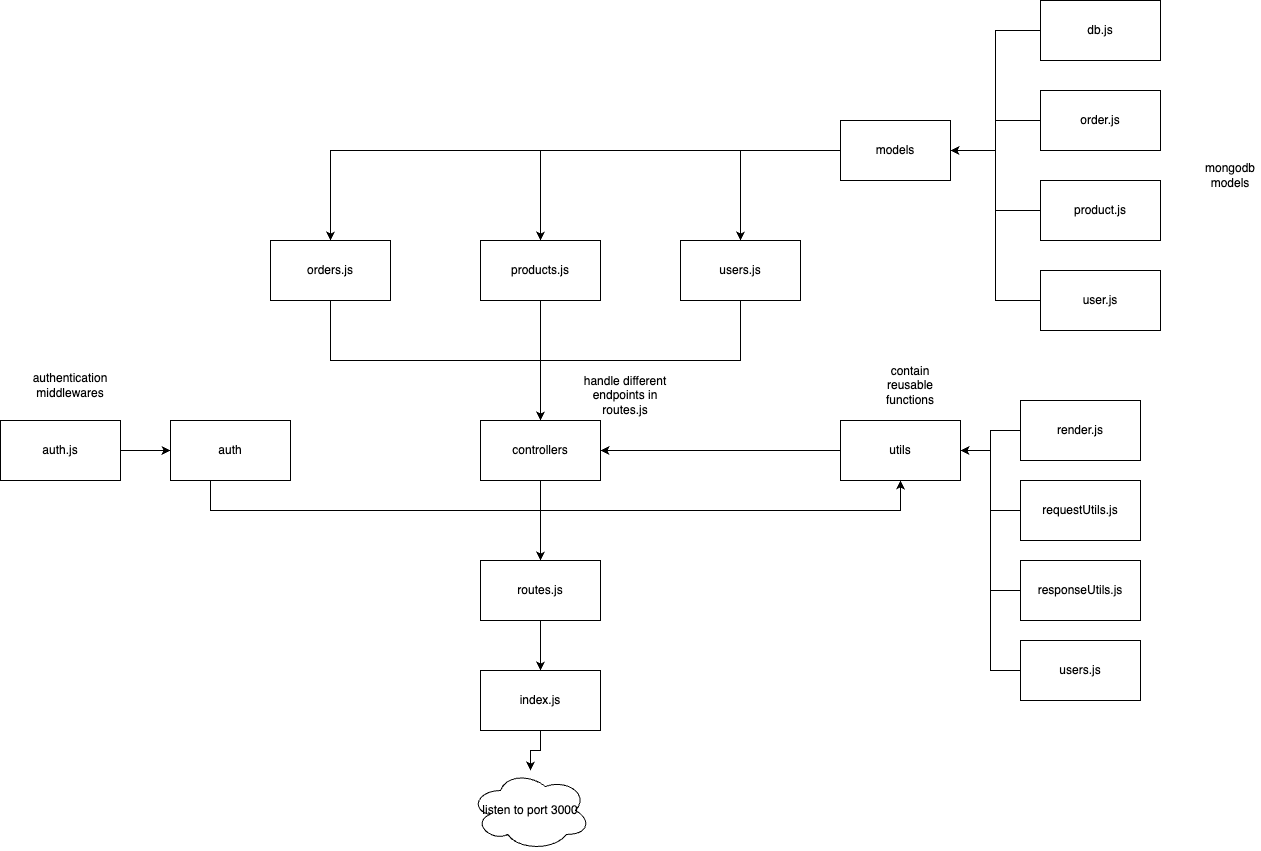

The diagram above was exported from draw.io. Its source (the exported page's mxGraphModel, read from the mxfile embedded in the PNG):
<mxGraphModel dx="2330" dy="1215" grid="1" gridSize="10" guides="1" tooltips="1" connect="1" arrows="1" fold="1" page="1" pageScale="1" pageWidth="850" pageHeight="1100" background="none" math="0" shadow="0">
  <root>
    <object label="" id="0">
      <mxCell />
    </object>
    <mxCell id="1" parent="0" />
    <mxCell id="wTqOOmGBenruE0VM7K7i-79" style="edgeStyle=orthogonalEdgeStyle;rounded=0;orthogonalLoop=1;jettySize=auto;html=1;entryX=0.5;entryY=1;entryDx=0;entryDy=0;" edge="1" parent="1" source="wTqOOmGBenruE0VM7K7i-6" target="wTqOOmGBenruE0VM7K7i-13">
      <mxGeometry relative="1" as="geometry">
        <Array as="points">
          <mxPoint x="50" y="1110" />
          <mxPoint x="740" y="1110" />
        </Array>
      </mxGeometry>
    </mxCell>
    <mxCell id="wTqOOmGBenruE0VM7K7i-6" value="auth" style="rounded=0;whiteSpace=wrap;html=1;" vertex="1" parent="1">
      <mxGeometry x="10" y="1020" width="120" height="60" as="geometry" />
    </mxCell>
    <mxCell id="wTqOOmGBenruE0VM7K7i-76" style="edgeStyle=orthogonalEdgeStyle;rounded=0;orthogonalLoop=1;jettySize=auto;html=1;" edge="1" parent="1" source="wTqOOmGBenruE0VM7K7i-7" target="wTqOOmGBenruE0VM7K7i-26">
      <mxGeometry relative="1" as="geometry" />
    </mxCell>
    <mxCell id="wTqOOmGBenruE0VM7K7i-7" value="controllers" style="rounded=0;whiteSpace=wrap;html=1;" vertex="1" parent="1">
      <mxGeometry x="320" y="1020" width="120" height="60" as="geometry" />
    </mxCell>
    <mxCell id="wTqOOmGBenruE0VM7K7i-59" style="edgeStyle=orthogonalEdgeStyle;rounded=0;orthogonalLoop=1;jettySize=auto;html=1;" edge="1" parent="1" source="wTqOOmGBenruE0VM7K7i-9" target="wTqOOmGBenruE0VM7K7i-23">
      <mxGeometry relative="1" as="geometry" />
    </mxCell>
    <mxCell id="wTqOOmGBenruE0VM7K7i-60" style="edgeStyle=orthogonalEdgeStyle;rounded=0;orthogonalLoop=1;jettySize=auto;html=1;entryX=0.5;entryY=0;entryDx=0;entryDy=0;" edge="1" parent="1" source="wTqOOmGBenruE0VM7K7i-9" target="wTqOOmGBenruE0VM7K7i-22">
      <mxGeometry relative="1" as="geometry" />
    </mxCell>
    <mxCell id="wTqOOmGBenruE0VM7K7i-61" style="edgeStyle=orthogonalEdgeStyle;rounded=0;orthogonalLoop=1;jettySize=auto;html=1;exitX=0;exitY=0.5;exitDx=0;exitDy=0;" edge="1" parent="1" source="wTqOOmGBenruE0VM7K7i-9" target="wTqOOmGBenruE0VM7K7i-21">
      <mxGeometry relative="1" as="geometry" />
    </mxCell>
    <mxCell id="wTqOOmGBenruE0VM7K7i-9" value="models" style="rounded=0;whiteSpace=wrap;html=1;" vertex="1" parent="1">
      <mxGeometry x="680" y="720" width="110" height="60" as="geometry" />
    </mxCell>
    <mxCell id="wTqOOmGBenruE0VM7K7i-81" style="edgeStyle=orthogonalEdgeStyle;rounded=0;orthogonalLoop=1;jettySize=auto;html=1;" edge="1" parent="1" source="wTqOOmGBenruE0VM7K7i-13" target="wTqOOmGBenruE0VM7K7i-7">
      <mxGeometry relative="1" as="geometry" />
    </mxCell>
    <mxCell id="wTqOOmGBenruE0VM7K7i-13" value="utils" style="rounded=0;whiteSpace=wrap;html=1;" vertex="1" parent="1">
      <mxGeometry x="680" y="1020" width="120" height="60" as="geometry" />
    </mxCell>
    <mxCell id="wTqOOmGBenruE0VM7K7i-69" style="edgeStyle=orthogonalEdgeStyle;rounded=0;orthogonalLoop=1;jettySize=auto;html=1;entryX=1;entryY=0.5;entryDx=0;entryDy=0;" edge="1" parent="1" source="wTqOOmGBenruE0VM7K7i-15" target="wTqOOmGBenruE0VM7K7i-9">
      <mxGeometry relative="1" as="geometry" />
    </mxCell>
    <mxCell id="wTqOOmGBenruE0VM7K7i-15" value="db.js" style="rounded=0;whiteSpace=wrap;html=1;" vertex="1" parent="1">
      <mxGeometry x="880" y="600" width="120" height="60" as="geometry" />
    </mxCell>
    <mxCell id="wTqOOmGBenruE0VM7K7i-68" style="edgeStyle=orthogonalEdgeStyle;rounded=0;orthogonalLoop=1;jettySize=auto;html=1;" edge="1" parent="1" source="wTqOOmGBenruE0VM7K7i-16" target="wTqOOmGBenruE0VM7K7i-9">
      <mxGeometry relative="1" as="geometry" />
    </mxCell>
    <mxCell id="wTqOOmGBenruE0VM7K7i-16" value="order.js" style="rounded=0;whiteSpace=wrap;html=1;" vertex="1" parent="1">
      <mxGeometry x="880" y="690" width="120" height="60" as="geometry" />
    </mxCell>
    <mxCell id="wTqOOmGBenruE0VM7K7i-70" style="edgeStyle=orthogonalEdgeStyle;rounded=0;orthogonalLoop=1;jettySize=auto;html=1;" edge="1" parent="1" source="wTqOOmGBenruE0VM7K7i-17" target="wTqOOmGBenruE0VM7K7i-9">
      <mxGeometry relative="1" as="geometry" />
    </mxCell>
    <mxCell id="wTqOOmGBenruE0VM7K7i-17" value="product.js" style="rounded=0;whiteSpace=wrap;html=1;" vertex="1" parent="1">
      <mxGeometry x="880" y="780" width="120" height="60" as="geometry" />
    </mxCell>
    <mxCell id="wTqOOmGBenruE0VM7K7i-71" style="edgeStyle=orthogonalEdgeStyle;rounded=0;orthogonalLoop=1;jettySize=auto;html=1;entryX=1;entryY=0.5;entryDx=0;entryDy=0;" edge="1" parent="1" source="wTqOOmGBenruE0VM7K7i-19" target="wTqOOmGBenruE0VM7K7i-9">
      <mxGeometry relative="1" as="geometry" />
    </mxCell>
    <mxCell id="wTqOOmGBenruE0VM7K7i-19" value="user.js" style="rounded=0;whiteSpace=wrap;html=1;" vertex="1" parent="1">
      <mxGeometry x="880" y="870" width="120" height="60" as="geometry" />
    </mxCell>
    <mxCell id="wTqOOmGBenruE0VM7K7i-82" style="edgeStyle=orthogonalEdgeStyle;rounded=0;orthogonalLoop=1;jettySize=auto;html=1;entryX=0;entryY=0.5;entryDx=0;entryDy=0;" edge="1" parent="1" source="wTqOOmGBenruE0VM7K7i-20" target="wTqOOmGBenruE0VM7K7i-6">
      <mxGeometry relative="1" as="geometry" />
    </mxCell>
    <mxCell id="wTqOOmGBenruE0VM7K7i-20" value="auth.js" style="rounded=0;whiteSpace=wrap;html=1;" vertex="1" parent="1">
      <mxGeometry x="-160" y="1020" width="120" height="60" as="geometry" />
    </mxCell>
    <mxCell id="wTqOOmGBenruE0VM7K7i-64" style="edgeStyle=orthogonalEdgeStyle;rounded=0;orthogonalLoop=1;jettySize=auto;html=1;" edge="1" parent="1" source="wTqOOmGBenruE0VM7K7i-21" target="wTqOOmGBenruE0VM7K7i-7">
      <mxGeometry relative="1" as="geometry">
        <Array as="points">
          <mxPoint x="170" y="960" />
          <mxPoint x="380" y="960" />
        </Array>
      </mxGeometry>
    </mxCell>
    <mxCell id="wTqOOmGBenruE0VM7K7i-21" value="orders.js" style="rounded=0;whiteSpace=wrap;html=1;" vertex="1" parent="1">
      <mxGeometry x="110" y="840" width="120" height="60" as="geometry" />
    </mxCell>
    <mxCell id="wTqOOmGBenruE0VM7K7i-65" style="edgeStyle=orthogonalEdgeStyle;rounded=0;orthogonalLoop=1;jettySize=auto;html=1;" edge="1" parent="1" source="wTqOOmGBenruE0VM7K7i-22" target="wTqOOmGBenruE0VM7K7i-7">
      <mxGeometry relative="1" as="geometry" />
    </mxCell>
    <mxCell id="wTqOOmGBenruE0VM7K7i-22" value="products.js" style="rounded=0;whiteSpace=wrap;html=1;" vertex="1" parent="1">
      <mxGeometry x="320" y="840" width="120" height="60" as="geometry" />
    </mxCell>
    <mxCell id="wTqOOmGBenruE0VM7K7i-66" style="edgeStyle=orthogonalEdgeStyle;rounded=0;orthogonalLoop=1;jettySize=auto;html=1;entryX=0.5;entryY=0;entryDx=0;entryDy=0;" edge="1" parent="1" source="wTqOOmGBenruE0VM7K7i-23" target="wTqOOmGBenruE0VM7K7i-7">
      <mxGeometry relative="1" as="geometry">
        <Array as="points">
          <mxPoint x="580" y="960" />
          <mxPoint x="380" y="960" />
        </Array>
      </mxGeometry>
    </mxCell>
    <mxCell id="wTqOOmGBenruE0VM7K7i-23" value="users.js" style="rounded=0;whiteSpace=wrap;html=1;" vertex="1" parent="1">
      <mxGeometry x="520" y="840" width="120" height="60" as="geometry" />
    </mxCell>
    <mxCell id="wTqOOmGBenruE0VM7K7i-77" style="edgeStyle=orthogonalEdgeStyle;rounded=0;orthogonalLoop=1;jettySize=auto;html=1;" edge="1" parent="1" source="wTqOOmGBenruE0VM7K7i-26" target="wTqOOmGBenruE0VM7K7i-27">
      <mxGeometry relative="1" as="geometry" />
    </mxCell>
    <mxCell id="wTqOOmGBenruE0VM7K7i-26" value="routes.js" style="rounded=0;whiteSpace=wrap;html=1;" vertex="1" parent="1">
      <mxGeometry x="320" y="1160" width="120" height="60" as="geometry" />
    </mxCell>
    <mxCell id="wTqOOmGBenruE0VM7K7i-93" style="edgeStyle=orthogonalEdgeStyle;rounded=0;orthogonalLoop=1;jettySize=auto;html=1;" edge="1" parent="1" source="wTqOOmGBenruE0VM7K7i-27" target="wTqOOmGBenruE0VM7K7i-92">
      <mxGeometry relative="1" as="geometry" />
    </mxCell>
    <mxCell id="wTqOOmGBenruE0VM7K7i-27" value="index.js" style="rounded=0;whiteSpace=wrap;html=1;" vertex="1" parent="1">
      <mxGeometry x="320" y="1270" width="120" height="60" as="geometry" />
    </mxCell>
    <mxCell id="wTqOOmGBenruE0VM7K7i-72" style="edgeStyle=orthogonalEdgeStyle;rounded=0;orthogonalLoop=1;jettySize=auto;html=1;" edge="1" parent="1" source="wTqOOmGBenruE0VM7K7i-28" target="wTqOOmGBenruE0VM7K7i-13">
      <mxGeometry relative="1" as="geometry" />
    </mxCell>
    <mxCell id="wTqOOmGBenruE0VM7K7i-28" value="render.js" style="rounded=0;whiteSpace=wrap;html=1;" vertex="1" parent="1">
      <mxGeometry x="860" y="1000" width="120" height="60" as="geometry" />
    </mxCell>
    <mxCell id="wTqOOmGBenruE0VM7K7i-73" style="edgeStyle=orthogonalEdgeStyle;rounded=0;orthogonalLoop=1;jettySize=auto;html=1;entryX=1;entryY=0.5;entryDx=0;entryDy=0;" edge="1" parent="1" source="wTqOOmGBenruE0VM7K7i-29" target="wTqOOmGBenruE0VM7K7i-13">
      <mxGeometry relative="1" as="geometry" />
    </mxCell>
    <mxCell id="wTqOOmGBenruE0VM7K7i-29" value="requestUtils.js" style="rounded=0;whiteSpace=wrap;html=1;" vertex="1" parent="1">
      <mxGeometry x="860" y="1080" width="120" height="60" as="geometry" />
    </mxCell>
    <mxCell id="wTqOOmGBenruE0VM7K7i-74" style="edgeStyle=orthogonalEdgeStyle;rounded=0;orthogonalLoop=1;jettySize=auto;html=1;entryX=1;entryY=0.5;entryDx=0;entryDy=0;" edge="1" parent="1" source="wTqOOmGBenruE0VM7K7i-30" target="wTqOOmGBenruE0VM7K7i-13">
      <mxGeometry relative="1" as="geometry" />
    </mxCell>
    <mxCell id="wTqOOmGBenruE0VM7K7i-30" value="responseUtils.js" style="rounded=0;whiteSpace=wrap;html=1;" vertex="1" parent="1">
      <mxGeometry x="860" y="1160" width="120" height="60" as="geometry" />
    </mxCell>
    <mxCell id="wTqOOmGBenruE0VM7K7i-75" style="edgeStyle=orthogonalEdgeStyle;rounded=0;orthogonalLoop=1;jettySize=auto;html=1;entryX=1;entryY=0.5;entryDx=0;entryDy=0;" edge="1" parent="1" source="wTqOOmGBenruE0VM7K7i-31" target="wTqOOmGBenruE0VM7K7i-13">
      <mxGeometry relative="1" as="geometry" />
    </mxCell>
    <mxCell id="wTqOOmGBenruE0VM7K7i-31" value="users.js" style="rounded=0;whiteSpace=wrap;html=1;" vertex="1" parent="1">
      <mxGeometry x="860" y="1240" width="120" height="60" as="geometry" />
    </mxCell>
    <mxCell id="wTqOOmGBenruE0VM7K7i-83" value="contain reusable functions" style="text;html=1;strokeColor=none;fillColor=none;align=center;verticalAlign=middle;whiteSpace=wrap;rounded=0;" vertex="1" parent="1">
      <mxGeometry x="720" y="970" width="60" height="30" as="geometry" />
    </mxCell>
    <mxCell id="wTqOOmGBenruE0VM7K7i-84" value="authentication middlewares" style="text;strokeColor=none;align=center;fillColor=none;html=1;verticalAlign=middle;whiteSpace=wrap;rounded=0;" vertex="1" parent="1">
      <mxGeometry x="-120" y="970" width="60" height="30" as="geometry" />
    </mxCell>
    <mxCell id="wTqOOmGBenruE0VM7K7i-88" value="handle different endpoints in routes.js" style="text;html=1;strokeColor=none;fillColor=none;align=center;verticalAlign=middle;whiteSpace=wrap;rounded=0;" vertex="1" parent="1">
      <mxGeometry x="410" y="980" width="110" height="30" as="geometry" />
    </mxCell>
    <mxCell id="wTqOOmGBenruE0VM7K7i-91" value="mongodb models" style="text;html=1;strokeColor=none;fillColor=none;align=center;verticalAlign=middle;whiteSpace=wrap;rounded=0;" vertex="1" parent="1">
      <mxGeometry x="1040" y="760" width="60" height="30" as="geometry" />
    </mxCell>
    <mxCell id="wTqOOmGBenruE0VM7K7i-92" value="listen to port 3000" style="ellipse;shape=cloud;whiteSpace=wrap;html=1;" vertex="1" parent="1">
      <mxGeometry x="310" y="1370" width="120" height="80" as="geometry" />
    </mxCell>
  </root>
</mxGraphModel>